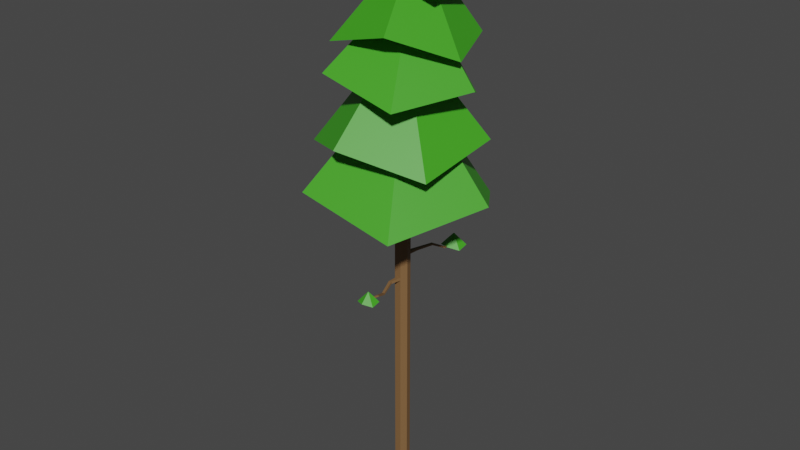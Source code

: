 # Source: Pinienbaum.blend  (saved by Blender 2.93.21; exported with 4.5.12 LTS)
import bpy
from mathutils import Matrix  # noqa: F401  (used for matrix-valued properties, if any)

bpy.ops.wm.read_factory_settings(use_empty=True)
scene = bpy.context.scene
scene.name = 'Scene'

# ---- collections
col_collection = bpy.data.collections.new('Collection'); scene.collection.children.link(col_collection)

# ---- materials (node trees are filled in below, after node groups)
mat_braun = bpy.data.materials.new('Braun')
mat_braun.use_transparent_shadow = False
mat_gr_n = bpy.data.materials.new('Grün')
mat_gr_n.use_transparent_shadow = False

# ---- material node trees
mat_braun.use_nodes = True; mat_braun.node_tree.nodes.clear()
_N = mat_braun.node_tree.nodes; _L = mat_braun.node_tree.links
n0 = _N.new('ShaderNodeOutputMaterial'); n0.name = 'Material Output'; n0.location = (300, 300)
n1 = _N.new('ShaderNodeBsdfPrincipled'); n1.name = 'Principled BSDF'; n1.location = (10, 300)
n1.distribution = 'GGX'
n1.subsurface_method = 'BURLEY'
n1.inputs[0].default_value = (0.214, 0.1132, 0.04583, 1.0)
n1.inputs[3].default_value = 1.45
n1.inputs[27].default_value = (0.0, 0.0, 0.0, 1.0)
n1.inputs[28].default_value = 1.0
_L.new(n1.outputs[0], n0.inputs[0])
n0.is_active_output = True
mat_gr_n.use_nodes = True; mat_gr_n.node_tree.nodes.clear()
_N = mat_gr_n.node_tree.nodes; _L = mat_gr_n.node_tree.links
n0 = _N.new('ShaderNodeOutputMaterial'); n0.name = 'Material Output'; n0.location = (300, 300)
n1 = _N.new('ShaderNodeBsdfPrincipled'); n1.name = 'Principled BSDF'; n1.location = (10, 300)
n1.distribution = 'GGX'
n1.subsurface_method = 'BURLEY'
n1.inputs[0].default_value = (0.0514, 0.3672, 0.01465, 1.0)
n1.inputs[3].default_value = 1.45
n1.inputs[27].default_value = (0.0, 0.0, 0.0, 1.0)
n1.inputs[28].default_value = 1.0
_L.new(n1.outputs[0], n0.inputs[0])
n0.is_active_output = True

# ---- world
world_world = bpy.data.worlds.new('World'); scene.world = world_world
world_world.use_nodes = True; world_world.node_tree.nodes.clear()
_N = world_world.node_tree.nodes; _L = world_world.node_tree.links
n0 = _N.new('ShaderNodeOutputWorld'); n0.name = 'World Output'; n0.location = (300, 300)
n1 = _N.new('ShaderNodeBackground'); n1.name = 'Background'; n1.location = (10, 300)
n1.inputs[0].default_value = (0.05088, 0.05088, 0.05088, 1.0)
_L.new(n1.outputs[0], n0.inputs[0])
n0.is_active_output = True
world_world.color = (0.05088, 0.05088, 0.05088)
world_world.use_sun_shadow = False
world_world.sun_shadow_jitter_overblur = 0.0

# ---- meshes
me_cylinder = bpy.data.meshes.new('Cylinder')
me_cylinder.from_pydata([(0.1915, 1.166, -0.9571), (0.1915, 0.9374, 0.9627), (0.8966, 0.7187, -0.9571), (0.7608, 0.576, 0.9627), (1.071, -0.2871, -0.9571), (0.9014, -0.2361, 0.9627), (0.5828, -1.094, -0.9571), (0.5074, -0.8874, 0.9627), (-0.1998, -1.094, -0.9571), (-0.1245, -0.8874, 0.9627), (-0.6878, -0.2871, -0.9571), (-0.5185, -0.2361, 0.9627), (-0.5136, 0.7187, -0.9571), (-0.3779, 0.576, 0.9627), (0.1915, 0.9374, -0.821), (0.7608, 0.576, -0.821), (0.9014, -0.2361, -0.821), (0.5074, -0.8874, -0.821), (-0.1245, -0.8874, -0.821), (-0.5185, -0.2361, -0.821), (-0.3779, 0.576, -0.821), (-0.02605, 8.171, 1.798), (4.354, 5.355, 1.91), (4.354, -1.653, 1.923), (-0.02605, -4.469, 2.035), (-0.02605, 4.211, 2.279), (-4.406, -1.653, 1.923), (-4.406, 5.355, 1.91), (-2.367, 8.67, 1.558), (3.839, 7.814, 1.655), (6.18, -0.2424, 1.618), (2.315, -6.496, 1.753), (-0.02605, 2.712, 2.117), (-3.891, -5.64, 1.655), (-6.232, 2.417, 1.692), (3.18, 8.404, 1.317), (6.981, 0.9073, 1.471), (3.775, -7.753, 1.427), (-3.232, -7.857, 1.531), (-0.02605, 2.092, 1.941), (-7.033, -0.3605, 1.377), (-3.827, 8.3, 1.421), (-6.868, -4.497, 1.09), (-6.241, 5.798, 1.181), (0.6267, 10.05, 1.062), (6.868, 4.337, 1.184), (-3.187e-07, 0.4802, 1.703), (6.241, -5.958, 1.093), (-0.6267, -10.21, 1.212), (3.908, 10.39, 0.7546), (8.806, 0.7222, 0.912), (4.899, -10.11, 0.8166), (-3.908, -10.68, 0.9465), (7.124e-07, 0.8751, 1.507), (-8.806, -1.014, 0.789), (-4.899, 9.819, 0.8845), (2.726, 6.867, 0.4964), (3.755, 6.177, 0.5097), (3.755, 4.797, 0.4964), (2.726, 4.107, 0.5097), (2.726, 5.487, 0.5715), (1.697, 4.797, 0.4964), (1.697, 6.177, 0.5097), (0.3403, -5.239, 0.3327), (1.206, -5.819, 0.3439), (1.206, -6.981, 0.3327), (0.3403, -7.561, 0.3439), (0.3403, -6.4, 0.3959), (-0.5255, -6.981, 0.3327), (-0.5255, -5.819, 0.3439), (2.695, 5.389, 0.5126), (2.695, 5.389, 0.5147), (2.74, 5.349, 0.5126), (2.74, 5.349, 0.5147), (0.3085, 0.6698, 0.491), (0.3085, 0.6698, 0.5071), (0.6523, 0.3647, 0.491), (0.6523, 0.3647, 0.5071), (0.8989, 1.71, 0.4978), (1.812, 2.96, 0.5236), (2.657, 3.919, 0.5053), (2.657, 3.919, 0.5125), (1.812, 2.96, 0.5326), (0.8989, 1.71, 0.5088), (2.504, 4.055, 0.5053), (1.621, 3.13, 0.5236), (0.6623, 1.92, 0.4978), (0.6623, 1.92, 0.5088), (1.621, 3.13, 0.5326), (2.504, 4.055, 0.5125), (0.3203, -6.853, 0.3554), (0.3258, -6.854, 0.3531), (0.3787, -6.851, 0.3559), (0.3843, -6.852, 0.3536), (0.09215, -0.6395, 0.3705), (0.1343, -0.649, 0.3533), (0.5349, -0.6241, 0.3743), (0.577, -0.6336, 0.3571), (0.2063, -2.06, 0.3656), (0.5756, -3.935, 0.3424), (0.8909, -5.463, 0.3669), (0.9097, -5.467, 0.3592), (0.5991, -3.94, 0.3328), (0.2352, -2.067, 0.3537), (0.6936, -5.47, 0.3652), (0.3293, -3.944, 0.3403), (-0.09843, -2.071, 0.363), (-0.06945, -2.077, 0.3511), (0.3527, -3.949, 0.3306), (0.7124, -5.474, 0.3575)], [], [(14, 1, 3, 15), (15, 3, 5, 16), (16, 5, 7, 17), (17, 7, 9, 18), (18, 9, 11, 19), (3, 1, 13, 11, 9, 7, 5), (19, 11, 13, 20), (20, 13, 1, 14), (0, 2, 4, 6, 8, 10, 12), (12, 20, 14, 0), (10, 19, 20, 12), (8, 18, 19, 10), (6, 17, 18, 8), (4, 16, 17, 6), (2, 15, 16, 4), (0, 14, 15, 2), (21, 25, 22), (22, 25, 23), (23, 25, 24), (24, 25, 26), (26, 25, 27), (27, 25, 21), (21, 22, 23, 24, 26, 27), (28, 32, 29), (29, 32, 30), (30, 32, 31), (31, 32, 33), (33, 32, 34), (34, 32, 28), (28, 29, 30, 31, 33, 34), (35, 39, 36), (36, 39, 37), (37, 39, 38), (38, 39, 40), (40, 39, 41), (41, 39, 35), (35, 36, 37, 38, 40, 41), (42, 46, 43), (43, 46, 44), (44, 46, 45), (45, 46, 47), (47, 46, 48), (48, 46, 42), (42, 43, 44, 45, 47, 48), (49, 53, 50), (50, 53, 51), (51, 53, 52), (52, 53, 54), (54, 53, 55), (55, 53, 49), (49, 50, 51, 52, 54, 55), (56, 60, 57), (57, 60, 58), (58, 60, 59), (59, 60, 61), (61, 60, 62), (62, 60, 56), (56, 57, 58, 59, 61, 62), (63, 67, 64), (64, 67, 65), (65, 67, 66), (66, 67, 68), (68, 67, 69), (69, 67, 63), (63, 64, 65, 66, 68, 69), (70, 71, 73, 72), (78, 83, 77, 76), (76, 77, 75, 74), (84, 89, 71, 70), (78, 76, 74, 86), (81, 73, 71, 89), (77, 83, 87, 75), (83, 82, 88, 87), (82, 81, 89, 88), (72, 80, 84, 70), (80, 79, 85, 84), (79, 78, 86, 85), (74, 75, 87, 86), (86, 87, 88, 85), (85, 88, 89, 84), (72, 73, 81, 80), (80, 81, 82, 79), (79, 82, 83, 78), (90, 91, 93, 92), (98, 103, 97, 96), (96, 97, 95, 94), (104, 109, 91, 90), (98, 96, 94, 106), (101, 93, 91, 109), (97, 103, 107, 95), (103, 102, 108, 107), (102, 101, 109, 108), (92, 100, 104, 90), (100, 99, 105, 104), (99, 98, 106, 105), (94, 95, 107, 106), (106, 107, 108, 105), (105, 108, 109, 104), (92, 93, 101, 100), (100, 101, 102, 99), (99, 102, 103, 98)])
me_cylinder.polygons.foreach_set('material_index', [0, 0, 0, 0, 0, 0, 0, 0, 0, 0, 0, 0, 0, 0, 0, 0, 1, 1, 1, 1, 1, 1, 1, 1, 1, 1, 1, 1, 1, 1, 1, 1, 1, 1, 1, 1, 1, 1, 1, 1, 1, 1, 1, 1, 1, 1, 1, 1, 1, 1, 1, 1, 1, 1, 1, 1, 1, 1, 1, 1, 1, 1, 1, 1, 1, 0, 0, 0, 0, 0, 0, 0, 0, 0, 0, 0, 0, 0, 0, 0, 0, 0, 0, 0, 0, 0, 0, 0, 0, 0, 0, 0, 0, 0, 0, 0, 0, 0, 0, 0, 0])
_uv = me_cylinder.uv_layers.new(name='UVMap')
_uv.uv.foreach_set('vector', [1.0, 0.5354, 1.0, 1.0, 0.8571, 1.0, 0.8571, 0.5354, 0.8571, 0.5354, 0.8571, 1.0, 0.7143, 1.0, 0.7143, 0.5354, 0.7143, 0.5354, 0.7143, 1.0, 0.5714, 1.0, 0.5714, 0.5354, 0.5714, 0.5354, 0.5714, 1.0, 0.4286, 1.0, 0.4286, 0.5354, 0.4286, 0.5354, 0.4286, 1.0, 0.2857, 1.0, 0.2857, 0.5354, 0.4376, 0.3996, 0.25, 0.49, 0.06236, 0.3996, 0.01602, 0.1966, 0.1459, 0.03377, 0.3541, 0.03377, 0.484, 0.1966, 0.2857, 0.5354, 0.2857, 1.0, 0.1429, 1.0, 0.1429, 0.5354, 0.1429, 0.5354, 0.1429, 1.0, 2.98e-08, 1.0, 2.98e-08, 0.5354, 0.75, 0.49, 0.9376, 0.3996, 0.984, 0.1966, 0.8541, 0.03377, 0.6459, 0.03377, 0.516, 0.1966, 0.5624, 0.3996, 0.1429, 0.5, 0.1429, 0.5354, 2.98e-08, 0.5354, 2.98e-08, 0.5, 0.2857, 0.5, 0.2857, 0.5354, 0.1429, 0.5354, 0.1429, 0.5, 0.4286, 0.5, 0.4286, 0.5354, 0.2857, 0.5354, 0.2857, 0.5, 0.5714, 0.5, 0.5714, 0.5354, 0.4286, 0.5354, 0.4286, 0.5, 0.7143, 0.5, 0.7143, 0.5354, 0.5714, 0.5354, 0.5714, 0.5, 0.8571, 0.5, 0.8571, 0.5354, 0.7143, 0.5354, 0.7143, 0.5, 1.0, 0.5, 1.0, 0.5354, 0.8571, 0.5354, 0.8571, 0.5, 0.25, 0.49, 0.25, 0.25, 0.4578, 0.37, 0.4578, 0.37, 0.25, 0.25, 0.4578, 0.13, 0.4578, 0.13, 0.25, 0.25, 0.25, 0.01, 0.25, 0.01, 0.25, 0.25, 0.04215, 0.13, 0.04215, 0.13, 0.25, 0.25, 0.04215, 0.37, 0.04215, 0.37, 0.25, 0.25, 0.25, 0.49, 0.75, 0.49, 0.9578, 0.37, 0.9578, 0.13, 0.75, 0.01, 0.5422, 0.13, 0.5422, 0.37, 0.25, 0.49, 0.25, 0.25, 0.4578, 0.37, 0.4578, 0.37, 0.25, 0.25, 0.4578, 0.13, 0.4578, 0.13, 0.25, 0.25, 0.25, 0.01, 0.25, 0.01, 0.25, 0.25, 0.04215, 0.13, 0.04215, 0.13, 0.25, 0.25, 0.04215, 0.37, 0.04215, 0.37, 0.25, 0.25, 0.25, 0.49, 0.75, 0.49, 0.9578, 0.37, 0.9578, 0.13, 0.75, 0.01, 0.5422, 0.13, 0.5422, 0.37, 0.25, 0.49, 0.25, 0.25, 0.4578, 0.37, 0.4578, 0.37, 0.25, 0.25, 0.4578, 0.13, 0.4578, 0.13, 0.25, 0.25, 0.25, 0.01, 0.25, 0.01, 0.25, 0.25, 0.04215, 0.13, 0.04215, 0.13, 0.25, 0.25, 0.04215, 0.37, 0.04215, 0.37, 0.25, 0.25, 0.25, 0.49, 0.75, 0.49, 0.9578, 0.37, 0.9578, 0.13, 0.75, 0.01, 0.5422, 0.13, 0.5422, 0.37, 0.25, 0.49, 0.25, 0.25, 0.4578, 0.37, 0.4578, 0.37, 0.25, 0.25, 0.4578, 0.13, 0.4578, 0.13, 0.25, 0.25, 0.25, 0.01, 0.25, 0.01, 0.25, 0.25, 0.04215, 0.13, 0.04215, 0.13, 0.25, 0.25, 0.04215, 0.37, 0.04215, 0.37, 0.25, 0.25, 0.25, 0.49, 0.75, 0.49, 0.9578, 0.37, 0.9578, 0.13, 0.75, 0.01, 0.5422, 0.13, 0.5422, 0.37, 0.25, 0.49, 0.25, 0.25, 0.4578, 0.37, 0.4578, 0.37, 0.25, 0.25, 0.4578, 0.13, 0.4578, 0.13, 0.25, 0.25, 0.25, 0.01, 0.25, 0.01, 0.25, 0.25, 0.04215, 0.13, 0.04215, 0.13, 0.25, 0.25, 0.04215, 0.37, 0.04215, 0.37, 0.25, 0.25, 0.25, 0.49, 0.75, 0.49, 0.9578, 0.37, 0.9578, 0.13, 0.75, 0.01, 0.5422, 0.13, 0.5422, 0.37, 0.25, 0.49, 0.25, 0.25, 0.4578, 0.37, 0.4578, 0.37, 0.25, 0.25, 0.4578, 0.13, 0.4578, 0.13, 0.25, 0.25, 0.25, 0.01, 0.25, 0.01, 0.25, 0.25, 0.04215, 0.13, 0.04215, 0.13, 0.25, 0.25, 0.04215, 0.37, 0.04215, 0.37, 0.25, 0.25, 0.25, 0.49, 0.75, 0.49, 0.9578, 0.37, 0.9578, 0.13, 0.75, 0.01, 0.5422, 0.13, 0.5422, 0.37, 0.25, 0.49, 0.25, 0.25, 0.4578, 0.37, 0.4578, 0.37, 0.25, 0.25, 0.4578, 0.13, 0.4578, 0.13, 0.25, 0.25, 0.25, 0.01, 0.25, 0.01, 0.25, 0.25, 0.04215, 0.13, 0.04215, 0.13, 0.25, 0.25, 0.04215, 0.37, 0.04215, 0.37, 0.25, 0.25, 0.25, 0.49, 0.75, 0.49, 0.9578, 0.37, 0.9578, 0.13, 0.75, 0.01, 0.5422, 0.13, 0.5422, 0.37, 0.375, 0.0, 0.625, 0.0, 0.625, 0.25, 0.375, 0.25, 0.375, 0.43, 0.625, 0.43, 0.625, 0.5, 0.375, 0.5, 0.375, 0.5, 0.625, 0.5, 0.625, 0.75, 0.375, 0.75, 0.375, 0.945, 0.625, 0.945, 0.625, 1.0, 0.375, 1.0, 0.305, 0.5, 0.375, 0.5, 0.375, 0.75, 0.305, 0.75, 0.82, 0.5, 0.875, 0.5, 0.875, 0.75, 0.82, 0.75, 0.625, 0.5, 0.695, 0.5, 0.695, 0.75, 0.625, 0.75, 0.695, 0.5, 0.7575, 0.5, 0.7575, 0.75, 0.695, 0.75, 0.7575, 0.5, 0.82, 0.5, 0.82, 0.75, 0.7575, 0.75, 0.125, 0.5, 0.18, 0.5, 0.18, 0.75, 0.125, 0.75, 0.18, 0.5, 0.2425, 0.5, 0.2425, 0.75, 0.18, 0.75, 0.2425, 0.5, 0.305, 0.5, 0.305, 0.75, 0.2425, 0.75, 0.375, 0.75, 0.625, 0.75, 0.625, 0.82, 0.375, 0.82, 0.375, 0.82, 0.625, 0.82, 0.625, 0.8825, 0.375, 0.8825, 0.375, 0.8825, 0.625, 0.8825, 0.625, 0.945, 0.375, 0.945, 0.375, 0.25, 0.625, 0.25, 0.625, 0.305, 0.375, 0.305, 0.375, 0.305, 0.625, 0.305, 0.625, 0.3675, 0.375, 0.3675, 0.375, 0.3675, 0.625, 0.3675, 0.625, 0.43, 0.375, 0.43, 0.375, 0.0, 0.625, 0.0, 0.625, 0.25, 0.375, 0.25, 0.375, 0.43, 0.625, 0.43, 0.625, 0.5, 0.375, 0.5, 0.375, 0.5, 0.625, 0.5, 0.625, 0.75, 0.375, 0.75, 0.375, 0.945, 0.625, 0.945, 0.625, 1.0, 0.375, 1.0, 0.305, 0.5, 0.375, 0.5, 0.375, 0.75, 0.305, 0.75, 0.82, 0.5, 0.875, 0.5, 0.875, 0.75, 0.82, 0.75, 0.625, 0.5, 0.695, 0.5, 0.695, 0.75, 0.625, 0.75, 0.695, 0.5, 0.7575, 0.5, 0.7575, 0.75, 0.695, 0.75, 0.7575, 0.5, 0.82, 0.5, 0.82, 0.75, 0.7575, 0.75, 0.125, 0.5, 0.18, 0.5, 0.18, 0.75, 0.125, 0.75, 0.18, 0.5, 0.2425, 0.5, 0.2425, 0.75, 0.18, 0.75, 0.2425, 0.5, 0.305, 0.5, 0.305, 0.75, 0.2425, 0.75, 0.375, 0.75, 0.625, 0.75, 0.625, 0.82, 0.375, 0.82, 0.375, 0.82, 0.625, 0.82, 0.625, 0.8825, 0.375, 0.8825, 0.375, 0.8825, 0.625, 0.8825, 0.625, 0.945, 0.375, 0.945, 0.375, 0.25, 0.625, 0.25, 0.625, 0.305, 0.375, 0.305, 0.375, 0.305, 0.625, 0.305, 0.625, 0.3675, 0.375, 0.3675, 0.375, 0.3675, 0.625, 0.3675, 0.625, 0.43, 0.375, 0.43])
me_cylinder.materials.append(mat_braun)
me_cylinder.materials.append(mat_gr_n)
me_cylinder.use_remesh_preserve_volume = False
me_cylinder.use_remesh_preserve_attributes = False
me_cylinder.use_mirror_vertex_groups = False
me_cylinder.update()

# ---- objects
ob_cylinder = bpy.data.objects.new('Cylinder', me_cylinder)

# ---- transforms, parenting, visibility, modifiers, constraints
ob_cylinder.location = (0.0, 0.0, 3.858)
ob_cylinder.scale = (0.2322, 0.1724, 3.909)
ob_cylinder.lineart.crease_threshold = 0.0

# ---- collection membership
col_collection.objects.link(ob_cylinder)

# ---- scene / render settings (as saved in the file)
scene.frame_start = 1; scene.frame_end = 250; scene.frame_set(1)
scene.render.engine = 'BLENDER_EEVEE_NEXT'
scene.cycles.use_denoising = False
scene.cycles.samples = 128
scene.cycles.sampling_pattern = 'TABULATED_SOBOL'
scene.cycles.use_adaptive_sampling = False
scene.cycles.use_light_tree = False
scene.view_settings.view_transform = 'Filmic'
bpy.context.view_layer.update()

# ---- added for rendering (the .blend has no active camera and no usable light): camera, sun
cam_auto = bpy.data.cameras.new('AutoCamera')
cam_auto.lens = 50.0
cam_auto.sensor_width = 36.0
cam_auto.clip_end = 1000.0
ob_auto_camera = bpy.data.objects.new('AutoCamera', cam_auto)
scene.collection.objects.link(ob_auto_camera)
ob_auto_camera.location = (12.7499, -15.325, 16.6411)
ob_auto_camera.rotation_euler = (1.09748, -7.21219e-08, 0.694738)
scene.camera = ob_auto_camera
light_auto_sun = bpy.data.lights.new('AutoSun', 'SUN')
light_auto_sun.energy = 3.0
light_auto_sun.angle = 0.0523599
ob_auto_sun = bpy.data.objects.new('AutoSun', light_auto_sun)
scene.collection.objects.link(ob_auto_sun)
ob_auto_sun.rotation_euler = (0.872665, 0.174533, 0.523599)
bpy.context.view_layer.update()
